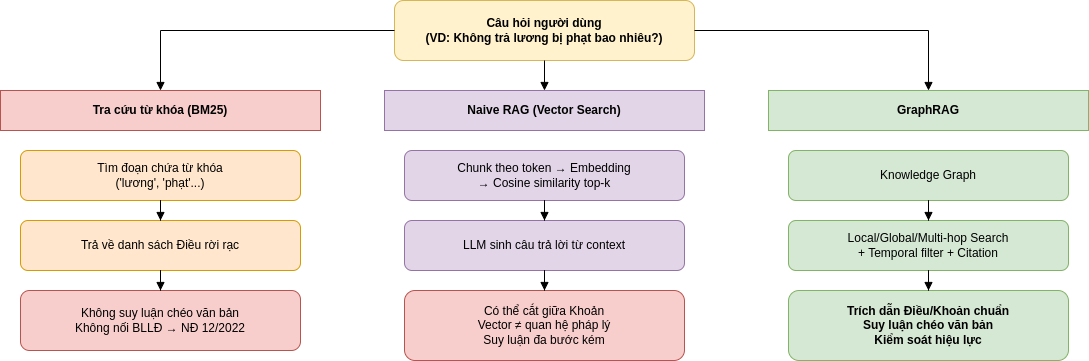

The diagram above was exported from draw.io. Its source (the exported page's mxGraphModel, read from the mxfile embedded in the PNG):
<mxGraphModel dx="1414" dy="829" grid="1" gridSize="10" guides="1" tooltips="1" connect="1" arrows="1" fold="1" page="1" pageScale="1" pageWidth="827" pageHeight="1169" math="0" shadow="0">
  <root>
    <mxCell id="0" />
    <mxCell id="1" parent="0" />
    <mxCell id="MNO5f15_iIygfxNd3pK--165" parent="1" style="rounded=1;whiteSpace=wrap;html=1;fillColor=#fff2cc;strokeColor=#d6b656;fontStyle=1" value="Câu hỏi người dùng&#10;(VD: Không trả lương bị phạt bao nhiêu?)" vertex="1">
      <mxGeometry height="60" width="300" x="584" y="810" as="geometry" />
    </mxCell>
    <mxCell id="MNO5f15_iIygfxNd3pK--166" parent="1" style="rounded=0;whiteSpace=wrap;html=1;fillColor=#f8cecc;strokeColor=#b85450;fontStyle=1" value="Tra cứu từ khóa (BM25)" vertex="1">
      <mxGeometry height="40" width="320" x="190" y="900" as="geometry" />
    </mxCell>
    <mxCell id="MNO5f15_iIygfxNd3pK--167" parent="1" style="rounded=1;whiteSpace=wrap;html=1;fillColor=#ffe6cc;strokeColor=#d79b00;" value="Tìm đoạn chứa từ khóa&#10;('lương', 'phạt'...)" vertex="1">
      <mxGeometry height="50" width="280" x="210" y="960" as="geometry" />
    </mxCell>
    <mxCell id="MNO5f15_iIygfxNd3pK--168" parent="1" style="rounded=1;whiteSpace=wrap;html=1;fillColor=#ffe6cc;strokeColor=#d79b00;" value="Trả về danh sách Điều rời rạc" vertex="1">
      <mxGeometry height="50" width="280" x="210" y="1030" as="geometry" />
    </mxCell>
    <mxCell id="MNO5f15_iIygfxNd3pK--169" parent="1" style="rounded=1;whiteSpace=wrap;html=1;fillColor=#f8cecc;strokeColor=#b85450;" value="Không suy luận chéo văn bản&lt;br&gt;Không nối BLLĐ → NĐ 12/2022" vertex="1">
      <mxGeometry height="60" width="280" x="210" y="1100" as="geometry" />
    </mxCell>
    <mxCell id="MNO5f15_iIygfxNd3pK--170" parent="1" style="rounded=0;whiteSpace=wrap;html=1;fillColor=#e1d5e7;strokeColor=#9673a6;fontStyle=1" value="Naive RAG (Vector Search)" vertex="1">
      <mxGeometry height="40" width="320" x="574" y="900" as="geometry" />
    </mxCell>
    <mxCell id="MNO5f15_iIygfxNd3pK--171" parent="1" style="rounded=1;whiteSpace=wrap;html=1;fillColor=#e1d5e7;strokeColor=#9673a6;" value="Chunk theo token → Embedding&#10;→ Cosine similarity top-k" vertex="1">
      <mxGeometry height="50" width="280" x="594" y="960" as="geometry" />
    </mxCell>
    <mxCell id="MNO5f15_iIygfxNd3pK--172" parent="1" style="rounded=1;whiteSpace=wrap;html=1;fillColor=#e1d5e7;strokeColor=#9673a6;" value="LLM sinh câu trả lời từ context" vertex="1">
      <mxGeometry height="50" width="280" x="594" y="1030" as="geometry" />
    </mxCell>
    <mxCell id="MNO5f15_iIygfxNd3pK--173" parent="1" style="rounded=1;whiteSpace=wrap;html=1;fillColor=#f8cecc;strokeColor=#b85450;" value="Có thể cắt giữa Khoản&lt;br&gt;Vector ≠ quan hệ pháp lý&lt;div&gt;Suy luận đa bước kém&lt;/div&gt;" vertex="1">
      <mxGeometry height="70" width="280" x="594" y="1100" as="geometry" />
    </mxCell>
    <mxCell id="MNO5f15_iIygfxNd3pK--174" parent="1" style="rounded=0;whiteSpace=wrap;html=1;fillColor=#d5e8d4;strokeColor=#82b366;fontStyle=1" value="GraphRAG" vertex="1">
      <mxGeometry height="40" width="320" x="958" y="900" as="geometry" />
    </mxCell>
    <mxCell id="MNO5f15_iIygfxNd3pK--175" parent="1" style="rounded=1;whiteSpace=wrap;html=1;fillColor=#d5e8d4;strokeColor=#82b366;" value="Knowledge Graph" vertex="1">
      <mxGeometry height="50" width="280" x="978" y="960" as="geometry" />
    </mxCell>
    <mxCell id="MNO5f15_iIygfxNd3pK--176" parent="1" style="rounded=1;whiteSpace=wrap;html=1;fillColor=#d5e8d4;strokeColor=#82b366;" value="Local/Global/Multi-hop Search&#10;+ Temporal filter + Citation" vertex="1">
      <mxGeometry height="50" width="280" x="978" y="1030" as="geometry" />
    </mxCell>
    <mxCell id="MNO5f15_iIygfxNd3pK--177" parent="1" style="rounded=1;whiteSpace=wrap;html=1;fillColor=#d5e8d4;strokeColor=#82b366;fontStyle=1" value="Trích dẫn Điều/Khoản chuẩn&lt;div&gt;Suy luận chéo văn bản&lt;br&gt;Kiểm soát hiệu lực&lt;/div&gt;" vertex="1">
      <mxGeometry height="70" width="280" x="978" y="1100" as="geometry" />
    </mxCell>
    <mxCell id="MNO5f15_iIygfxNd3pK--178" edge="1" parent="1" source="MNO5f15_iIygfxNd3pK--165" style="edgeStyle=orthogonalEdgeStyle;rounded=0;orthogonalLoop=1;jettySize=auto;html=1;endArrow=block;endFill=1;" target="MNO5f15_iIygfxNd3pK--166">
      <mxGeometry relative="1" as="geometry" />
    </mxCell>
    <mxCell id="MNO5f15_iIygfxNd3pK--179" edge="1" parent="1" source="MNO5f15_iIygfxNd3pK--165" style="edgeStyle=orthogonalEdgeStyle;rounded=0;orthogonalLoop=1;jettySize=auto;html=1;endArrow=block;endFill=1;" target="MNO5f15_iIygfxNd3pK--170">
      <mxGeometry relative="1" as="geometry" />
    </mxCell>
    <mxCell id="MNO5f15_iIygfxNd3pK--180" edge="1" parent="1" source="MNO5f15_iIygfxNd3pK--165" style="edgeStyle=orthogonalEdgeStyle;rounded=0;orthogonalLoop=1;jettySize=auto;html=1;endArrow=block;endFill=1;" target="MNO5f15_iIygfxNd3pK--174">
      <mxGeometry relative="1" as="geometry" />
    </mxCell>
    <mxCell id="MNO5f15_iIygfxNd3pK--181" edge="1" parent="1" source="MNO5f15_iIygfxNd3pK--167" style="edgeStyle=orthogonalEdgeStyle;rounded=0;orthogonalLoop=1;jettySize=auto;html=1;endArrow=block;endFill=1;" target="MNO5f15_iIygfxNd3pK--168">
      <mxGeometry relative="1" as="geometry" />
    </mxCell>
    <mxCell id="MNO5f15_iIygfxNd3pK--182" edge="1" parent="1" source="MNO5f15_iIygfxNd3pK--168" style="edgeStyle=orthogonalEdgeStyle;rounded=0;orthogonalLoop=1;jettySize=auto;html=1;endArrow=block;endFill=1;" target="MNO5f15_iIygfxNd3pK--169">
      <mxGeometry relative="1" as="geometry" />
    </mxCell>
    <mxCell id="MNO5f15_iIygfxNd3pK--183" edge="1" parent="1" source="MNO5f15_iIygfxNd3pK--171" style="edgeStyle=orthogonalEdgeStyle;rounded=0;orthogonalLoop=1;jettySize=auto;html=1;endArrow=block;endFill=1;" target="MNO5f15_iIygfxNd3pK--172">
      <mxGeometry relative="1" as="geometry" />
    </mxCell>
    <mxCell id="MNO5f15_iIygfxNd3pK--184" edge="1" parent="1" source="MNO5f15_iIygfxNd3pK--172" style="edgeStyle=orthogonalEdgeStyle;rounded=0;orthogonalLoop=1;jettySize=auto;html=1;endArrow=block;endFill=1;" target="MNO5f15_iIygfxNd3pK--173">
      <mxGeometry relative="1" as="geometry" />
    </mxCell>
    <mxCell id="MNO5f15_iIygfxNd3pK--185" edge="1" parent="1" source="MNO5f15_iIygfxNd3pK--175" style="edgeStyle=orthogonalEdgeStyle;rounded=0;orthogonalLoop=1;jettySize=auto;html=1;endArrow=block;endFill=1;" target="MNO5f15_iIygfxNd3pK--176">
      <mxGeometry relative="1" as="geometry" />
    </mxCell>
    <mxCell id="MNO5f15_iIygfxNd3pK--186" edge="1" parent="1" source="MNO5f15_iIygfxNd3pK--176" style="edgeStyle=orthogonalEdgeStyle;rounded=0;orthogonalLoop=1;jettySize=auto;html=1;endArrow=block;endFill=1;" target="MNO5f15_iIygfxNd3pK--177">
      <mxGeometry relative="1" as="geometry" />
    </mxCell>
  </root>
</mxGraphModel>